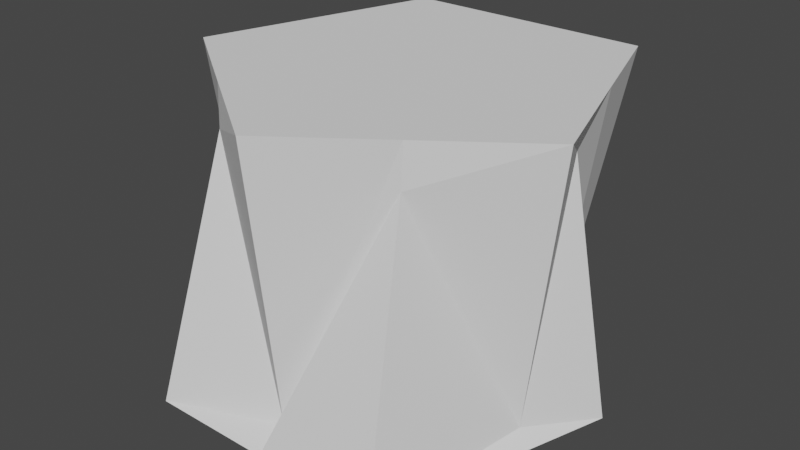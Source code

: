 # Source: dodecahedron.blend  (saved by Blender 2.92.15; exported with 4.5.12 LTS)
import bpy
from mathutils import Matrix  # noqa: F401  (used for matrix-valued properties, if any)

bpy.ops.wm.read_factory_settings(use_empty=True)
scene = bpy.context.scene
scene.name = 'Scene'

# ---- collections
col_collection = bpy.data.collections.new('Collection'); scene.collection.children.link(col_collection)

# ---- world
world_world = bpy.data.worlds.new('World'); scene.world = world_world
world_world.use_nodes = True; world_world.node_tree.nodes.clear()
_N = world_world.node_tree.nodes; _L = world_world.node_tree.links
n0 = _N.new('ShaderNodeOutputWorld'); n0.name = 'World Output'; n0.location = (300, 300)
n1 = _N.new('ShaderNodeBackground'); n1.name = 'Background'; n1.location = (10, 300)
n1.inputs[0].default_value = (0.05088, 0.05088, 0.05088, 1.0)
_L.new(n1.outputs[0], n0.inputs[0])
n0.is_active_output = True
world_world.color = (0.05088, 0.05088, 0.05088)
world_world.use_sun_shadow = False
world_world.sun_shadow_jitter_overblur = 0.0

# ---- meshes
me_plane = bpy.data.meshes.new('Plane')
me_plane.from_pydata([(-1.151, -1.919, 0.0), (1.151, -1.919, 0.0), (-1.866, 0.2518, 0.0), (1.853, 0.2715, 0.0), (-1.479, -0.9188, 0.0), (1.479, -0.9188, 0.0), (0.0, -1.919, 0.0), (0.0, 1.604, 0.0), (0.0, -0.9188, 0.0), (1.148, 1.604, 2.764), (-1.154, 1.604, 2.764), (1.863, -0.567, 2.764), (-1.856, -0.5867, 2.764), (1.476, 0.6036, 2.764), (-1.482, 0.6036, 2.764), (-0.002917, 1.604, 2.764), (-0.002917, -1.919, 2.764), (-0.002917, 0.6036, 2.764), (0.9302, -1.243, 2.764), (0.7366, 0.6036, 2.764), (0.5726, 1.604, 2.764), (-0.5784, 1.604, 2.764), (-0.9295, -1.253, 2.764), (-0.7425, 0.6036, 2.764), (0.5755, -1.919, 0.0), (0.9266, 0.9377, 0.0), (0.7395, -0.9188, 0.0), (-0.9332, 0.9278, 0.0), (-0.7395, -0.9188, 0.0), (-0.5755, -1.919, 0.0), (0.9184, 0.9308, 0.1414), (-0.9232, 0.9308, 0.1414), (1.491, -0.4369, 0.1414), (-1.485, -0.4527, 0.1414), (-0.002392, -1.629, 0.1414), (-0.9213, -1.277, 2.372), (0.9202, -1.254, 2.372), (-1.494, 0.4262, 2.372), (1.482, 0.1488, 2.372), (-0.000525, 1.55, 2.372)], [], [(26, 5, 3, 25), (24, 1, 5, 26), (29, 6, 8, 28), (28, 8, 7, 27), (23, 14, 12, 22), (21, 10, 14, 23), (20, 15, 17, 19), (19, 17, 16, 18), (13, 19, 18, 11), (9, 20, 19, 13), (15, 21, 23, 17), (17, 23, 22, 16), (6, 24, 26, 8), (8, 26, 25, 7), (4, 28, 27, 2), (0, 29, 28, 4), (12, 14, 10, 31, 37, 33), (12, 33, 35, 34, 16, 22), (16, 34, 36, 32, 11, 18), (9, 13, 11, 32, 38, 30), (21, 15, 20, 9, 30, 39, 31, 10), (27, 7, 39, 31, 37, 2), (4, 2, 37, 33, 35, 0), (1, 24, 6, 29, 0, 35, 34, 36), (5, 1, 36, 32, 38, 3), (25, 3, 38, 30, 39, 7)])
_uv = me_plane.uv_layers.new(name='UVMap')
_uv.uv.foreach_set('vector', [0.75, 0.5, 1.0, 0.5, 1.0, 1.0, 0.75, 1.0, 0.75, 0.0, 1.0, 0.0, 1.0, 0.5, 0.75, 0.5, 0.25, 0.0, 0.5, 0.0, 0.5, 0.5, 0.25, 0.5, 0.25, 0.5, 0.5, 0.5, 0.5, 1.0, 0.25, 1.0, 0.75, 0.5, 1.0, 0.5, 1.0, 1.0, 0.75, 1.0, 0.75, 0.0, 1.0, 0.0, 1.0, 0.5, 0.75, 0.5, 0.25, 0.0, 0.5, 0.0, 0.5, 0.5, 0.25, 0.5, 0.25, 0.5, 0.5, 0.5, 0.5, 1.0, 0.25, 1.0, 0.0, 0.5, 0.25, 0.5, 0.25, 1.0, 0.0, 1.0, 0.0, 0.0, 0.25, 0.0, 0.25, 0.5, 0.0, 0.5, 0.5, 0.0, 0.75, 0.0, 0.75, 0.5, 0.5, 0.5, 0.5, 0.5, 0.75, 0.5, 0.75, 1.0, 0.5, 1.0, 0.5, 0.0, 0.75, 0.0, 0.75, 0.5, 0.5, 0.5, 0.5, 0.5, 0.75, 0.5, 0.75, 1.0, 0.5, 1.0, 0.0, 0.5, 0.25, 0.5, 0.25, 1.0, 0.0, 1.0, 0.0, 0.0, 0.25, 0.0, 0.25, 0.5, 0.0, 0.5, 1.0, 1.0, 1.0, 0.5, 1.0, 0.0, 0.0, 0.0, 0.0, 0.0, 0.0, 0.0, 1.0, 1.0, 0.0, 0.0, 0.0, 0.0, 0.0, 0.0, 0.5, 1.0, 0.75, 1.0, 0.5, 1.0, 0.0, 0.0, 0.0, 0.0, 0.0, 0.0, 0.0, 1.0, 0.25, 1.0, 0.0, 0.0, 0.0, 0.5, 0.0, 1.0, 0.0, 0.0, 0.0, 0.0, 0.0, 0.0, 0.75, 0.0, 0.5, 0.0, 0.25, 0.0, 0.0, 0.0, 0.0, 0.0, 0.0, 0.0, 0.0, 0.0, 1.0, 0.0, 0.25, 1.0, 0.5, 1.0, 0.0, 0.0, 0.0, 0.0, 0.0, 0.0, 0.0, 1.0, 0.0, 0.5, 0.0, 1.0, 0.0, 0.0, 0.0, 0.0, 0.0, 0.0, 0.0, 0.0, 1.0, 0.0, 0.75, 0.0, 0.5, 0.0, 0.25, 0.0, 0.0, 0.0, 0.0, 0.0, 0.0, 0.0, 0.0, 0.0, 1.0, 0.5, 1.0, 0.0, 0.0, 0.0, 0.0, 0.0, 0.0, 0.0, 1.0, 1.0, 0.75, 1.0, 1.0, 1.0, 0.0, 0.0, 0.0, 0.0, 0.0, 0.0, 0.5, 1.0])
me_plane.use_remesh_fix_poles = True
me_plane.use_remesh_preserve_attributes = False
me_plane.use_mirror_vertex_groups = False
me_plane.update()

# ---- objects
ob_plane = bpy.data.objects.new('Plane', me_plane)
ob_empty = bpy.data.objects.new('Empty', None)

# ---- transforms, parenting, visibility, modifiers, constraints
ob_plane.location = (-6.713, 0.0, 0.0)
ob_plane.lineart.crease_threshold = 0.0
ob_empty.location = (0.0, 0.0, 0.0)
ob_empty.empty_display_type = 'IMAGE'
ob_empty.empty_display_size = 5.0
ob_empty.lineart.crease_threshold = 0.0

# ---- collection membership
col_collection.objects.link(ob_plane)
col_collection.objects.link(ob_empty)

# ---- scene / render settings (as saved in the file)
scene.frame_start = 1; scene.frame_end = 250; scene.frame_set(1)
scene.render.engine = 'BLENDER_EEVEE_NEXT'
scene.cycles.use_denoising = False
scene.cycles.samples = 128
scene.cycles.sampling_pattern = 'TABULATED_SOBOL'
scene.cycles.use_adaptive_sampling = False
scene.cycles.use_light_tree = False
scene.view_settings.view_transform = 'Filmic'
bpy.context.view_layer.update()

# ---- added for rendering (the .blend has no active camera and no usable light): camera, sun
cam_auto = bpy.data.cameras.new('AutoCamera')
cam_auto.lens = 50.0
cam_auto.sensor_width = 36.0
cam_auto.clip_end = 1000.0
ob_auto_camera = bpy.data.objects.new('AutoCamera', cam_auto)
scene.collection.objects.link(ob_auto_camera)
ob_auto_camera.location = (-1.32288, -6.6276, 5.69514)
ob_auto_camera.rotation_euler = (1.09748, -7.21219e-08, 0.694738)
scene.camera = ob_auto_camera
light_auto_sun = bpy.data.lights.new('AutoSun', 'SUN')
light_auto_sun.energy = 3.0
light_auto_sun.angle = 0.0523599
ob_auto_sun = bpy.data.objects.new('AutoSun', light_auto_sun)
scene.collection.objects.link(ob_auto_sun)
ob_auto_sun.rotation_euler = (0.872665, 0.174533, 0.523599)
bpy.context.view_layer.update()
